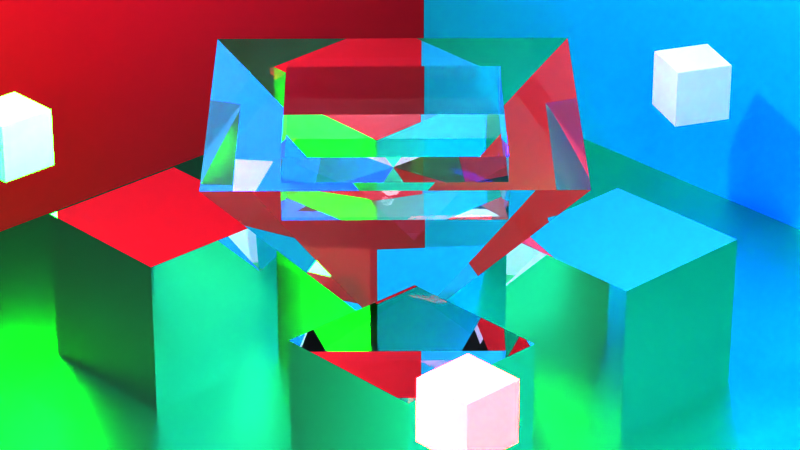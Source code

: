 # Source: test.blend  (saved by Blender 3.3.6; exported with 4.5.12 LTS)
import bpy
from mathutils import Matrix  # noqa: F401  (used for matrix-valued properties, if any)

bpy.ops.wm.read_factory_settings(use_empty=True)
scene = bpy.context.scene
scene.name = 'Scene'

# ---- collections
col_collection = bpy.data.collections.new('Collection'); scene.collection.children.link(col_collection)

# ---- materials (node trees are filled in below, after node groups)
mat_material = bpy.data.materials.new('Material')
mat_material.alpha_threshold = 0.0
mat_material.roughness = 0.5
mat_material.line_color = (0.0, 0.0, 0.0, 1.0)
mat_material_008 = bpy.data.materials.new('Material.008')
mat_material_008.alpha_threshold = 0.0
mat_material_008.roughness = 0.5
mat_material_008.line_color = (0.0, 0.0, 0.0, 1.0)
mat_material_001 = bpy.data.materials.new('Material.001')
mat_material_002 = bpy.data.materials.new('Material.002')
mat_material_003 = bpy.data.materials.new('Material.003')
mat_material_006 = bpy.data.materials.new('Material.006')
mat_material_005 = bpy.data.materials.new('Material.005')
mat_material_004 = bpy.data.materials.new('Material.004')
mat_material_004.alpha_threshold = 0.0
mat_material_004.use_raytrace_refraction = True
mat_material_004.use_screen_refraction = True
mat_material_004.refraction_depth = 13.6
mat_material_004.thickness_mode = 'SLAB'
mat_material_004.roughness = 0.5
mat_material_004.line_color = (0.0, 0.0, 0.0, 1.0)
mat_material_009 = bpy.data.materials.new('Material.009')
mat_material_010 = bpy.data.materials.new('Material.010')
mat_material_010.use_backface_culling = True

# ---- material node trees
mat_material.use_nodes = True; mat_material.node_tree.nodes.clear()
_N = mat_material.node_tree.nodes; _L = mat_material.node_tree.links
n0 = _N.new('ShaderNodeOutputMaterial'); n0.name = 'Material Output'; n0.location = (300, 300)
n1 = _N.new('ShaderNodeBsdfPrincipled'); n1.name = 'Principled BSDF'; n1.location = (10, 300)
n1.distribution = 'GGX'
n1.subsurface_method = 'RANDOM_WALK_SKIN'
n1.inputs[0].default_value = (1.0, 1.0, 1.0, 1.0)
n1.inputs[1].default_value = 1.0
n1.inputs[2].default_value = 0.0
n1.inputs[3].default_value = 1.45
n1.inputs[13].default_value = 0.0
n1.inputs[27].default_value = (0.0, 0.0, 0.0, 1.0)
n1.inputs[28].default_value = 1.0
_L.new(n1.outputs[0], n0.inputs[0])
n0.is_active_output = True
mat_material_008.use_nodes = True; mat_material_008.node_tree.nodes.clear()
_N = mat_material_008.node_tree.nodes; _L = mat_material_008.node_tree.links
n0 = _N.new('ShaderNodeOutputMaterial'); n0.name = 'Material Output'; n0.location = (300, 300)
n1 = _N.new('ShaderNodeBsdfPrincipled'); n1.name = 'Principled BSDF'; n1.location = (10, 300)
n1.distribution = 'GGX'
n1.subsurface_method = 'RANDOM_WALK_SKIN'
n1.inputs[0].default_value = (0.03811, 1.0, 0.4359, 1.0)
n1.inputs[1].default_value = 1.0
n1.inputs[2].default_value = 0.4318
n1.inputs[3].default_value = 1.45
n1.inputs[13].default_value = 0.0
n1.inputs[27].default_value = (0.0, 0.0, 0.0, 1.0)
n1.inputs[28].default_value = 1.0
_L.new(n1.outputs[0], n0.inputs[0])
n0.is_active_output = True
mat_material_001.use_nodes = True; mat_material_001.node_tree.nodes.clear()
_N = mat_material_001.node_tree.nodes; _L = mat_material_001.node_tree.links
n0 = _N.new('ShaderNodeBsdfPrincipled'); n0.name = 'Principled BSDF'; n0.location = (10, 300)
n0.distribution = 'GGX'
n0.subsurface_method = 'RANDOM_WALK_SKIN'
n0.inputs[3].default_value = 1.45
n0.inputs[27].default_value = (1.0, 0.0, 0.001705, 1.0)
n0.inputs[28].default_value = 30.9
n1 = _N.new('ShaderNodeOutputMaterial'); n1.name = 'Material Output'; n1.location = (300, 300)
_L.new(n0.outputs[0], n1.inputs[0])
n1.is_active_output = True
mat_material_002.use_nodes = True; mat_material_002.node_tree.nodes.clear()
_N = mat_material_002.node_tree.nodes; _L = mat_material_002.node_tree.links
n0 = _N.new('ShaderNodeBsdfPrincipled'); n0.name = 'Principled BSDF'; n0.location = (10, 300)
n0.distribution = 'GGX'
n0.subsurface_method = 'RANDOM_WALK_SKIN'
n0.inputs[3].default_value = 1.45
n0.inputs[27].default_value = (0.0, 1.0, 0.002795, 1.0)
n0.inputs[28].default_value = 30.9
n1 = _N.new('ShaderNodeOutputMaterial'); n1.name = 'Material Output'; n1.location = (300, 300)
_L.new(n0.outputs[0], n1.inputs[0])
n1.is_active_output = True
mat_material_003.use_nodes = True; mat_material_003.node_tree.nodes.clear()
_N = mat_material_003.node_tree.nodes; _L = mat_material_003.node_tree.links
n0 = _N.new('ShaderNodeBsdfPrincipled'); n0.name = 'Principled BSDF'; n0.location = (10, 300)
n0.distribution = 'GGX'
n0.subsurface_method = 'RANDOM_WALK_SKIN'
n0.inputs[3].default_value = 1.45
n0.inputs[27].default_value = (0.0, 0.001162, 1.0, 1.0)
n0.inputs[28].default_value = 30.9
n1 = _N.new('ShaderNodeOutputMaterial'); n1.name = 'Material Output'; n1.location = (300, 300)
_L.new(n0.outputs[0], n1.inputs[0])
n1.is_active_output = True
mat_material_006.use_nodes = True; mat_material_006.node_tree.nodes.clear()
_N = mat_material_006.node_tree.nodes; _L = mat_material_006.node_tree.links
n0 = _N.new('ShaderNodeBsdfPrincipled'); n0.name = 'Principled BSDF'; n0.location = (10, 300)
n0.distribution = 'GGX'
n0.subsurface_method = 'RANDOM_WALK_SKIN'
n0.inputs[0].default_value = (0.0, 0.4822, 0.8, 1.0)
n0.inputs[3].default_value = 1.45
n0.inputs[27].default_value = (0.0, 0.0, 0.0, 1.0)
n0.inputs[28].default_value = 1.0
n1 = _N.new('ShaderNodeOutputMaterial'); n1.name = 'Material Output'; n1.location = (300, 300)
_L.new(n0.outputs[0], n1.inputs[0])
n1.is_active_output = True
mat_material_005.use_nodes = True; mat_material_005.node_tree.nodes.clear()
_N = mat_material_005.node_tree.nodes; _L = mat_material_005.node_tree.links
n0 = _N.new('ShaderNodeOutputMaterial'); n0.name = 'Material Output'; n0.location = (300, 300)
n1 = _N.new('ShaderNodeBsdfPrincipled'); n1.name = 'Principled BSDF'; n1.location = (10, 300)
n1.distribution = 'GGX'
n1.subsurface_method = 'RANDOM_WALK_SKIN'
n1.inputs[0].default_value = (0.8, 0.0, 0.01682, 1.0)
n1.inputs[3].default_value = 1.45
n1.inputs[27].default_value = (0.0, 0.0, 0.0, 1.0)
n1.inputs[28].default_value = 1.0
_L.new(n1.outputs[0], n0.inputs[0])
n0.is_active_output = True
mat_material_004.use_nodes = True; mat_material_004.node_tree.nodes.clear()
_N = mat_material_004.node_tree.nodes; _L = mat_material_004.node_tree.links
n0 = _N.new('ShaderNodeOutputMaterial'); n0.name = 'Material Output'; n0.location = (252, 298)
n1 = _N.new('ShaderNodeBsdfPrincipled'); n1.name = 'Principled BSDF'; n1.location = (-48, 222)
n1.distribution = 'GGX'
n1.subsurface_method = 'RANDOM_WALK_SKIN'
n1.inputs[0].default_value = (1.0, 1.0, 1.0, 1.0)
n1.inputs[2].default_value = 0.0
n1.inputs[3].default_value = 1.25
n1.inputs[13].default_value = 0.0
n1.inputs[18].default_value = 1.0
n1.inputs[27].default_value = (0.0, 0.0, 0.0, 1.0)
n1.inputs[28].default_value = 1.0
n2 = _N.new('ShaderNodeValue'); n2.name = 'Value'; n2.location = (252, 138)
n2.outputs[0].default_value = 13.6
_L.new(n1.outputs[0], n0.inputs[0])
_L.new(n2.outputs[0], n0.inputs[3])
n0.is_active_output = True
mat_material_009.use_nodes = True; mat_material_009.node_tree.nodes.clear()
_N = mat_material_009.node_tree.nodes; _L = mat_material_009.node_tree.links
n0 = _N.new('ShaderNodeBsdfPrincipled'); n0.name = 'Principled BSDF'; n0.location = (10, 300)
n0.distribution = 'GGX'
n0.subsurface_method = 'RANDOM_WALK_SKIN'
n0.inputs[3].default_value = 1.45
n0.inputs[28].default_value = 24.0
n1 = _N.new('ShaderNodeOutputMaterial'); n1.name = 'Material Output'; n1.location = (300, 300)
n2 = _N.new('ShaderNodeHueSaturation'); n2.name = 'Hue Saturation Value'; n2.location = (-321, 100)
n2.inputs[4].default_value = (0.2848, 1.0, 0.0, 1.0)
n3 = _N.new('ShaderNodeMath'); n3.name = 'Math'; n3.location = (-676, 67)
n3.operation = 'SINE'
n4 = _N.new('ShaderNodeMath'); n4.name = 'Math.001'; n4.location = (-501, 105)
n4.operation = 'ABSOLUTE'
n5 = _N.new('ShaderNodeParticleInfo'); n5.name = 'Particle Info'; n5.location = (-941, 44)
_L.new(n0.outputs[0], n1.inputs[0])
_L.new(n2.outputs[0], n0.inputs[27])
_L.new(n3.outputs[0], n4.inputs[0])
_L.new(n4.outputs[0], n2.inputs[0])
_L.new(n5.outputs[1], n3.inputs[0])
_L.new(n2.outputs[0], n0.inputs[0])
n1.is_active_output = True
mat_material_010.use_nodes = True; mat_material_010.node_tree.nodes.clear()
_N = mat_material_010.node_tree.nodes; _L = mat_material_010.node_tree.links
n0 = _N.new('ShaderNodeOutputMaterial'); n0.name = 'Material Output'; n0.location = (300, 300)
n1 = _N.new('ShaderNodeBsdfPrincipled'); n1.name = 'Principled BSDF'; n1.location = (-255, 294)
n1.distribution = 'GGX'
n1.subsurface_method = 'RANDOM_WALK_SKIN'
n1.inputs[0].default_value = (0.8697, 0.8775, 1.0, 1.0)
n1.inputs[3].default_value = 1.45
n1.inputs[27].default_value = (0.0, 0.0, 0.0, 1.0)
n1.inputs[28].default_value = 1.0
n2 = _N.new('ShaderNodeNewGeometry'); n2.name = 'Geometry'; n2.location = (-824, -109)
n3 = _N.new('ShaderNodeMath'); n3.name = 'Math'; n3.location = (-586, 51)
n3.operation = 'SUBTRACT'
n3.inputs[0].default_value = 1.0
_L.new(n1.outputs[0], n0.inputs[0])
_L.new(n2.outputs[6], n3.inputs[1])
_L.new(n3.outputs[0], n1.inputs[4])
n0.is_active_output = True

# ---- world
world_world = bpy.data.worlds.new('World'); scene.world = world_world
world_world.use_nodes = True; world_world.node_tree.nodes.clear()
_N = world_world.node_tree.nodes; _L = world_world.node_tree.links
n0 = _N.new('ShaderNodeOutputWorld'); n0.name = 'World Output'; n0.location = (300, 300)
n1 = _N.new('ShaderNodeBackground'); n1.name = 'Background'; n1.location = (10, 300)
n1.inputs[0].default_value = (0.05088, 0.05088, 0.05088, 1.0)
_L.new(n1.outputs[0], n0.inputs[0])
n0.is_active_output = True
world_world.color = (0.05088, 0.05088, 0.05088)
world_world.use_sun_shadow = False
world_world.sun_shadow_jitter_overblur = 0.0

# ---- cameras
cam_camera = bpy.data.cameras.new('Camera')
cam_camera.clip_end = 100.0
cam_camera.lens = 132.0
cam_camera.ortho_scale = 7.314

# ---- lights
light_light = bpy.data.lights.new('Light', 'POINT')
light_light.transmission_factor = 0.0
light_light.energy = 1000.0
light_light.shadow_soft_size = 0.1
light_light.shadow_maximum_resolution = 0.006
light_light.use_absolute_resolution = True
light_point_002 = bpy.data.lights.new('Point.002', 'POINT')
light_point_002.transmission_factor = 0.0
light_point_002.energy = 1354.0
light_point_002.shadow_soft_size = 0.17
light_point_002.shadow_maximum_resolution = 0.006
light_point_002.use_absolute_resolution = True

# ---- meshes
me_cube = bpy.data.meshes.new('Cube')
me_cube.from_pydata([(1.0, 1.0, 1.0), (1.0, 1.0, -1.0), (1.0, -1.0, 1.0), (1.0, -1.0, -1.0), (-1.0, 1.0, 1.0), (-1.0, 1.0, -1.0), (-1.0, -1.0, 1.0), (-1.0, -1.0, -1.0)], [], [(0, 4, 6, 2), (3, 2, 6, 7), (7, 6, 4, 5), (5, 1, 3, 7), (1, 0, 2, 3), (5, 4, 0, 1)])
_uv = me_cube.uv_layers.new(name='UVMap')
_uv.uv.foreach_set('vector', [0.625, 0.5, 0.875, 0.5, 0.875, 0.75, 0.625, 0.75, 0.375, 0.75, 0.625, 0.75, 0.625, 1.0, 0.375, 1.0, 0.375, 0.0, 0.625, 0.0, 0.625, 0.25, 0.375, 0.25, 0.125, 0.5, 0.375, 0.5, 0.375, 0.75, 0.125, 0.75, 0.375, 0.5, 0.625, 0.5, 0.625, 0.75, 0.375, 0.75, 0.375, 0.25, 0.625, 0.25, 0.625, 0.5, 0.375, 0.5])
me_cube.materials.append(mat_material)
me_cube.use_mirror_vertex_groups = False
me_cube.update()
me_plane = bpy.data.meshes.new('Plane')
me_plane.from_pydata([(-1.0, -1.0, 0.0), (1.0, -1.0, 0.0), (-1.0, 1.0, 0.0), (1.0, 1.0, 0.0)], [], [(0, 1, 3, 2)])
_uv = me_plane.uv_layers.new(name='UVMap')
_uv.uv.foreach_set('vector', [0.0, 0.0, 1.0, 0.0, 1.0, 1.0, 0.0, 1.0])
me_plane.materials.append(mat_material_008)
me_plane.update()
me_cube_001 = bpy.data.meshes.new('Cube.001')
me_cube_001.from_pydata([(1.0, 1.0, 1.0), (1.0, 1.0, -1.0), (1.0, -1.0, 1.0), (1.0, -1.0, -1.0), (-1.0, 1.0, 1.0), (-1.0, 1.0, -1.0), (-1.0, -1.0, 1.0), (-1.0, -1.0, -1.0)], [], [(0, 4, 6, 2), (3, 2, 6, 7), (7, 6, 4, 5), (5, 1, 3, 7), (1, 0, 2, 3), (5, 4, 0, 1)])
_uv = me_cube_001.uv_layers.new(name='UVMap')
_uv.uv.foreach_set('vector', [0.625, 0.5, 0.875, 0.5, 0.875, 0.75, 0.625, 0.75, 0.375, 0.75, 0.625, 0.75, 0.625, 1.0, 0.375, 1.0, 0.375, 0.0, 0.625, 0.0, 0.625, 0.25, 0.375, 0.25, 0.125, 0.5, 0.375, 0.5, 0.375, 0.75, 0.125, 0.75, 0.375, 0.5, 0.625, 0.5, 0.625, 0.75, 0.375, 0.75, 0.375, 0.25, 0.625, 0.25, 0.625, 0.5, 0.375, 0.5])
me_cube_001.materials.append(mat_material)
me_cube_001.use_mirror_vertex_groups = False
me_cube_001.update()
me_cube_002 = bpy.data.meshes.new('Cube.002')
me_cube_002.from_pydata([(1.0, 1.0, 1.0), (1.0, 1.0, -1.0), (1.0, -1.0, 1.0), (1.0, -1.0, -1.0), (-1.0, 1.0, 1.0), (-1.0, 1.0, -1.0), (-1.0, -1.0, 1.0), (-1.0, -1.0, -1.0)], [], [(0, 4, 6, 2), (3, 2, 6, 7), (7, 6, 4, 5), (5, 1, 3, 7), (1, 0, 2, 3), (5, 4, 0, 1)])
_uv = me_cube_002.uv_layers.new(name='UVMap')
_uv.uv.foreach_set('vector', [0.625, 0.5, 0.875, 0.5, 0.875, 0.75, 0.625, 0.75, 0.375, 0.75, 0.625, 0.75, 0.625, 1.0, 0.375, 1.0, 0.375, 0.0, 0.625, 0.0, 0.625, 0.25, 0.375, 0.25, 0.125, 0.5, 0.375, 0.5, 0.375, 0.75, 0.125, 0.75, 0.375, 0.5, 0.625, 0.5, 0.625, 0.75, 0.375, 0.75, 0.375, 0.25, 0.625, 0.25, 0.625, 0.5, 0.375, 0.5])
me_cube_002.materials.append(mat_material)
me_cube_002.use_mirror_vertex_groups = False
me_cube_002.update()
me_cube_003 = bpy.data.meshes.new('Cube.003')
me_cube_003.from_pydata([(1.0, 1.0, 1.0), (1.0, 1.0, -1.0), (1.0, -1.0, 1.0), (1.0, -1.0, -1.0), (-1.0, 1.0, 1.0), (-1.0, 1.0, -1.0), (-1.0, -1.0, 1.0), (-1.0, -1.0, -1.0)], [], [(0, 4, 6, 2), (3, 2, 6, 7), (7, 6, 4, 5), (5, 1, 3, 7), (1, 0, 2, 3), (5, 4, 0, 1)])
_uv = me_cube_003.uv_layers.new(name='UVMap')
_uv.uv.foreach_set('vector', [0.625, 0.5, 0.875, 0.5, 0.875, 0.75, 0.625, 0.75, 0.375, 0.75, 0.625, 0.75, 0.625, 1.0, 0.375, 1.0, 0.375, 0.0, 0.625, 0.0, 0.625, 0.25, 0.375, 0.25, 0.125, 0.5, 0.375, 0.5, 0.375, 0.75, 0.125, 0.75, 0.375, 0.5, 0.625, 0.5, 0.625, 0.75, 0.375, 0.75, 0.375, 0.25, 0.625, 0.25, 0.625, 0.5, 0.375, 0.5])
me_cube_003.materials.append(mat_material)
me_cube_003.use_mirror_vertex_groups = False
me_cube_003.update()
me_cube_004 = bpy.data.meshes.new('Cube.004')
me_cube_004.from_pydata([(-1.0, -1.0, -1.0), (-1.0, -1.0, 1.0), (-1.0, 1.0, -1.0), (-1.0, 1.0, 1.0), (1.0, -1.0, -1.0), (1.0, -1.0, 1.0), (1.0, 1.0, -1.0), (1.0, 1.0, 1.0)], [], [(0, 1, 3, 2), (2, 3, 7, 6), (6, 7, 5, 4), (4, 5, 1, 0), (2, 6, 4, 0), (7, 3, 1, 5)])
_uv = me_cube_004.uv_layers.new(name='UVMap')
_uv.uv.foreach_set('vector', [0.375, 0.0, 0.625, 0.0, 0.625, 0.25, 0.375, 0.25, 0.375, 0.25, 0.625, 0.25, 0.625, 0.5, 0.375, 0.5, 0.375, 0.5, 0.625, 0.5, 0.625, 0.75, 0.375, 0.75, 0.375, 0.75, 0.625, 0.75, 0.625, 1.0, 0.375, 1.0, 0.125, 0.5, 0.375, 0.5, 0.375, 0.75, 0.125, 0.75, 0.625, 0.5, 0.875, 0.5, 0.875, 0.75, 0.625, 0.75])
me_cube_004.materials.append(mat_material_001)
me_cube_004.update()
me_cube_005 = bpy.data.meshes.new('Cube.005')
me_cube_005.from_pydata([(-1.0, -1.0, -1.0), (-1.0, -1.0, 1.0), (-1.0, 1.0, -1.0), (-1.0, 1.0, 1.0), (1.0, -1.0, -1.0), (1.0, -1.0, 1.0), (1.0, 1.0, -1.0), (1.0, 1.0, 1.0)], [], [(0, 1, 3, 2), (2, 3, 7, 6), (6, 7, 5, 4), (4, 5, 1, 0), (2, 6, 4, 0), (7, 3, 1, 5)])
_uv = me_cube_005.uv_layers.new(name='UVMap')
_uv.uv.foreach_set('vector', [0.375, 0.0, 0.625, 0.0, 0.625, 0.25, 0.375, 0.25, 0.375, 0.25, 0.625, 0.25, 0.625, 0.5, 0.375, 0.5, 0.375, 0.5, 0.625, 0.5, 0.625, 0.75, 0.375, 0.75, 0.375, 0.75, 0.625, 0.75, 0.625, 1.0, 0.375, 1.0, 0.125, 0.5, 0.375, 0.5, 0.375, 0.75, 0.125, 0.75, 0.625, 0.5, 0.875, 0.5, 0.875, 0.75, 0.625, 0.75])
me_cube_005.materials.append(mat_material_002)
me_cube_005.update()
me_cube_006 = bpy.data.meshes.new('Cube.006')
me_cube_006.from_pydata([(-1.0, -1.0, -1.0), (-1.0, -1.0, 1.0), (-1.0, 1.0, -1.0), (-1.0, 1.0, 1.0), (1.0, -1.0, -1.0), (1.0, -1.0, 1.0), (1.0, 1.0, -1.0), (1.0, 1.0, 1.0)], [], [(0, 1, 3, 2), (2, 3, 7, 6), (6, 7, 5, 4), (4, 5, 1, 0), (2, 6, 4, 0), (7, 3, 1, 5)])
_uv = me_cube_006.uv_layers.new(name='UVMap')
_uv.uv.foreach_set('vector', [0.375, 0.0, 0.625, 0.0, 0.625, 0.25, 0.375, 0.25, 0.375, 0.25, 0.625, 0.25, 0.625, 0.5, 0.375, 0.5, 0.375, 0.5, 0.625, 0.5, 0.625, 0.75, 0.375, 0.75, 0.375, 0.75, 0.625, 0.75, 0.625, 1.0, 0.375, 1.0, 0.125, 0.5, 0.375, 0.5, 0.375, 0.75, 0.125, 0.75, 0.625, 0.5, 0.875, 0.5, 0.875, 0.75, 0.625, 0.75])
me_cube_006.materials.append(mat_material_003)
me_cube_006.update()
me_plane_001 = bpy.data.meshes.new('Plane.001')
me_plane_001.from_pydata([(-1.0, -1.0, 0.0), (1.0, -1.0, 0.0), (-1.0, 1.0, 0.0), (1.0, 1.0, 0.0)], [], [(0, 1, 3, 2)])
_uv = me_plane_001.uv_layers.new(name='UVMap')
_uv.uv.foreach_set('vector', [0.0, 0.0, 1.0, 0.0, 1.0, 1.0, 0.0, 1.0])
me_plane_001.materials.append(mat_material_006)
me_plane_001.update()
me_plane_002 = bpy.data.meshes.new('Plane.002')
me_plane_002.from_pydata([(-1.0, -1.0, 0.0), (1.0, -1.0, 0.0), (-1.0, 1.0, 0.0), (1.0, 1.0, 0.0)], [], [(0, 1, 3, 2)])
_uv = me_plane_002.uv_layers.new(name='UVMap')
_uv.uv.foreach_set('vector', [0.0, 0.0, 1.0, 0.0, 1.0, 1.0, 0.0, 1.0])
me_plane_002.materials.append(mat_material_005)
me_plane_002.update()
me_cone = bpy.data.meshes.new('Cone')
me_cone.from_pydata([(-5.137e-09, 0.5967, -0.5), (0.5967, 6.958e-09, -0.5), (4.762e-08, -0.5967, -0.5), (-0.5967, -4.58e-08, -0.5), (0.0, 0.0, 0.5), (0.0, 1.0, -0.5), (1.0, 0.0, -0.5), (0.0, -1.0, -0.5), (-1.0, 0.0, -0.5), (-5.137e-09, 0.5967, -0.292), (0.5967, 6.958e-09, -0.292), (4.762e-08, -0.5967, -0.292), (-0.5967, -4.58e-08, -0.292)], [], [(5, 4, 6), (6, 4, 7), (3, 0, 9, 12), (7, 4, 8), (8, 4, 5), (1, 0, 5, 6), (2, 1, 6, 7), (3, 2, 7, 8), (0, 3, 8, 5), (9, 10, 11, 12), (1, 2, 11, 10), (2, 3, 12, 11), (0, 1, 10, 9)])
_uv = me_cone.uv_layers.new(name='UVMap')
_uv.uv.foreach_set('vector', [0.25, 0.49, 0.25, 0.25, 0.49, 0.25, 0.49, 0.25, 0.25, 0.25, 0.25, 0.01, 0.5376, 0.25, 0.75, 0.4624, 0.75, 0.4624, 0.5376, 0.25, 0.25, 0.01, 0.25, 0.25, 0.01, 0.25, 0.01, 0.25, 0.25, 0.25, 0.25, 0.49, 0.9624, 0.25, 0.75, 0.4624, 0.75, 0.49, 0.99, 0.25, 0.75, 0.03758, 0.9624, 0.25, 0.99, 0.25, 0.75, 0.01, 0.5376, 0.25, 0.75, 0.03758, 0.75, 0.01, 0.51, 0.25, 0.75, 0.4624, 0.5376, 0.25, 0.51, 0.25, 0.75, 0.49, 0.75, 0.4624, 0.9624, 0.25, 0.75, 0.03758, 0.5376, 0.25, 0.9624, 0.25, 0.75, 0.03758, 0.75, 0.03758, 0.9624, 0.25, 0.75, 0.03758, 0.5376, 0.25, 0.5376, 0.25, 0.75, 0.03758, 0.75, 0.4624, 0.9624, 0.25, 0.9624, 0.25, 0.75, 0.4624])
me_cone.materials.append(mat_material_004)
me_cone.update()
me_circle = bpy.data.meshes.new('Circle')
me_circle.from_pydata([(0.0, 1.0, 0.0), (-0.1951, 0.9808, 0.0), (-0.3827, 0.9239, 0.0), (-0.5556, 0.8315, 0.0), (-0.7071, 0.7071, 0.0), (-0.8315, 0.5556, 0.0), (-0.9239, 0.3827, 0.0), (-0.9808, 0.1951, 0.0), (-1.0, 0.0, 0.0), (-0.9808, -0.1951, 0.0), (-0.9239, -0.3827, 0.0), (-0.8315, -0.5556, 0.0), (-0.7071, -0.7071, 0.0), (-0.5556, -0.8315, 0.0), (-0.3827, -0.9239, 0.0), (-0.1951, -0.9808, 0.0), (0.0, -1.0, 0.0), (0.1951, -0.9808, 0.0), (0.3827, -0.9239, 0.0), (0.5556, -0.8315, 0.0), (0.7071, -0.7071, 0.0), (0.8315, -0.5556, 0.0), (0.9239, -0.3827, 0.0), (0.9808, -0.1951, 0.0), (1.0, 0.0, 0.0), (0.9808, 0.1951, 0.0), (0.9239, 0.3827, 0.0), (0.8315, 0.5556, 0.0), (0.7071, 0.7071, 0.0), (0.5556, 0.8315, 0.0), (0.3827, 0.9239, 0.0), (0.1951, 0.9808, 0.0)], [(1, 0), (2, 1), (3, 2), (4, 3), (5, 4), (6, 5), (7, 6), (8, 7), (9, 8), (10, 9), (11, 10), (12, 11), (13, 12), (14, 13), (15, 14), (16, 15), (17, 16), (18, 17), (19, 18), (20, 19), (21, 20), (22, 21), (23, 22), (24, 23), (25, 24), (26, 25), (27, 26), (28, 27), (29, 28), (30, 29), (31, 30), (0, 31)], [])
_uv = me_circle.uv_layers.new(name='UVMap')
_uv.uv.foreach_set('vector', [])
me_circle.update()
me_sphere = bpy.data.meshes.new('Sphere')
me_sphere.from_pydata([(0.0, 1.0, 0.0), (0.0, 0.7071, -0.7071), (0.7071, -3.091e-08, 0.7071), (1.0, -4.371e-08, -5.96e-08), (0.7071, -3.091e-08, -0.7071), (-6.182e-08, -0.7071, 0.7071), (-8.742e-08, -1.0, -1.192e-07), (-6.182e-08, -0.7071, -0.7071), (0.0, 0.0, -1.0), (0.0, 0.0, 1.0), (-0.7071, 9.273e-08, 0.7071), (-1.0, 1.311e-07, -1.788e-07), (-0.7071, 9.273e-08, -0.7071), (1.236e-07, 0.7071, 0.7071)], [], [(1, 0, 3, 4), (13, 9, 2), (8, 1, 4), (0, 13, 2, 3), (8, 4, 7), (3, 2, 5, 6), (4, 3, 6, 7), (2, 9, 5), (5, 9, 10), (8, 7, 12), (6, 5, 10, 11), (7, 6, 11, 12), (12, 11, 0, 1), (10, 9, 13), (8, 12, 1), (11, 10, 13, 0)])
_uv = me_sphere.uv_layers.new(name='UVMap')
_uv.uv.foreach_set('vector', [0.75, 0.25, 0.75, 0.5, 0.5, 0.5, 0.5, 0.25, 0.75, 0.75, 0.625, 1.0, 0.5, 0.75, 0.625, 0.0, 0.75, 0.25, 0.5, 0.25, 0.75, 0.5, 0.75, 0.75, 0.5, 0.75, 0.5, 0.5, 0.375, 0.0, 0.5, 0.25, 0.25, 0.25, 0.5, 0.5, 0.5, 0.75, 0.25, 0.75, 0.25, 0.5, 0.5, 0.25, 0.5, 0.5, 0.25, 0.5, 0.25, 0.25, 0.5, 0.75, 0.375, 1.0, 0.25, 0.75, 0.25, 0.75, 0.125, 1.0, 0.0, 0.75, 0.125, 0.0, 0.25, 0.25, 0.0, 0.25, 0.25, 0.5, 0.25, 0.75, 0.0, 0.75, 0.0, 0.5, 0.25, 0.25, 0.25, 0.5, 0.0, 0.5, 0.0, 0.25, 1.0, 0.25, 1.0, 0.5, 0.75, 0.5, 0.75, 0.25, 1.0, 0.75, 0.875, 1.0, 0.75, 0.75, 0.875, 0.0, 1.0, 0.25, 0.75, 0.25, 1.0, 0.5, 1.0, 0.75, 0.75, 0.75, 0.75, 0.5])
me_sphere.materials.append(mat_material_009)
me_sphere.update()
me_plane_004 = bpy.data.meshes.new('Plane.004')
me_plane_004.from_pydata([(-1.0, -1.0, 0.0), (1.0, -1.0, 0.0), (-1.0, 1.0, 0.0), (1.0, 1.0, 0.0)], [], [(0, 1, 3, 2)])
_uv = me_plane_004.uv_layers.new(name='UVMap')
_uv.uv.foreach_set('vector', [0.0, 0.0, 1.0, 0.0, 1.0, 1.0, 0.0, 1.0])
me_plane_004.materials.append(mat_material_010)
me_plane_004.update()
me_plane_005 = bpy.data.meshes.new('Plane.005')
me_plane_005.from_pydata([(-1.0, -1.0, 0.0), (1.0, -1.0, 0.0), (-1.0, 1.0, 0.0), (1.0, 1.0, 0.0)], [], [(0, 1, 3, 2)])
_uv = me_plane_005.uv_layers.new(name='UVMap')
_uv.uv.foreach_set('vector', [0.0, 0.0, 1.0, 0.0, 1.0, 1.0, 0.0, 1.0])
me_plane_005.materials.append(mat_material_010)
me_plane_005.update()
me_plane_006 = bpy.data.meshes.new('Plane.006')
me_plane_006.from_pydata([(-1.0, -1.0, 0.0), (1.0, -1.0, 0.0), (-1.0, 1.0, 0.0), (1.0, 1.0, 0.0)], [], [(0, 1, 3, 2)])
_uv = me_plane_006.uv_layers.new(name='UVMap')
_uv.uv.foreach_set('vector', [0.0, 0.0, 1.0, 0.0, 1.0, 1.0, 0.0, 1.0])
me_plane_006.materials.append(mat_material_010)
me_plane_006.update()

# ---- curves / text
cu_beziercircle = bpy.data.curves.new('BezierCircle', 'CURVE')
cu_beziercircle.dimensions = '3D'
_sp = cu_beziercircle.splines.new('BEZIER'); _sp.bezier_points.add(3)
_sp.bezier_points.foreach_set('co', [-1.0, 0.0, 0.0, 0.0, 1.0, 0.0, 1.0, 0.0, 0.0, 0.0, -1.0, 0.0])
_sp.bezier_points.foreach_set('handle_left', [-1.0, -0.5521, 0.0, -0.5521, 1.0, 0.0, 1.0, 0.5521, 0.0, 0.5521, -1.0, 0.0])
_sp.bezier_points.foreach_set('handle_right', [-1.0, 0.5521, 0.0, 0.5521, 1.0, 0.0, 1.0, -0.5521, 0.0, -0.5521, -1.0, 0.0])
for _p, _l, _r in zip(_sp.bezier_points, ['AUTO', 'AUTO', 'AUTO', 'AUTO'], ['AUTO', 'AUTO', 'AUTO', 'AUTO']): _p.handle_left_type = _l; _p.handle_right_type = _r
_sp.order_u = 0
_sp.order_v = 0
_sp.use_cyclic_u = True
cu_beziercircle.use_path = True
cu_beziercircle.fill_mode = 'FULL'

# ---- objects
ob_cube = bpy.data.objects.new('Cube', me_cube)
ob_light = bpy.data.objects.new('Light', light_light)
ob_camera = bpy.data.objects.new('Camera', cam_camera)
ob_plane = bpy.data.objects.new('Plane', me_plane)
ob_cube_001 = bpy.data.objects.new('Cube.001', me_cube_001)
ob_cube_002 = bpy.data.objects.new('Cube.002', me_cube_002)
ob_cube_003 = bpy.data.objects.new('Cube.003', me_cube_003)
ob_cube_004 = bpy.data.objects.new('Cube.004', me_cube_004)
ob_cube_005 = bpy.data.objects.new('Cube.005', me_cube_005)
ob_cube_006 = bpy.data.objects.new('Cube.006', me_cube_006)
ob_plane_001 = bpy.data.objects.new('Plane.001', me_plane_001)
ob_plane_002 = bpy.data.objects.new('Plane.002', me_plane_002)
ob_beziercircle = bpy.data.objects.new('BezierCircle', cu_beziercircle)
ob_empty = bpy.data.objects.new('Empty', None)
ob_cone = bpy.data.objects.new('Cone', me_cone)
ob_circle = bpy.data.objects.new('Circle', me_circle)
ob_sphere = bpy.data.objects.new('Sphere', me_sphere)
ob_point = bpy.data.objects.new('Point', light_point_002)
ob_plane_003 = bpy.data.objects.new('Plane.003', me_plane_004)
ob_plane_004 = bpy.data.objects.new('Plane.004', me_plane_005)
ob_plane_005 = bpy.data.objects.new('Plane.005', me_plane_006)

# ---- transforms, parenting, visibility, modifiers, constraints
ob_cube.location = (0.0, 0.0, 1.0)
ob_cube.lock_rotations_4d = False
ob_cube.empty_display_type = 'ARROWS'
ob_cube.lineart.crease_threshold = 0.0
ob_light.location = (2.636, -2.269, 14.39)
ob_light.rotation_euler = (0.6503, 0.05522, 1.866)
ob_light.lock_rotations_4d = False
ob_light.empty_display_type = 'ARROWS'
ob_light.color = (0.0, 0.0, 0.0, 0.0)
ob_light.lineart.crease_threshold = 0.0
ob_camera.location = (25.94, -24.1, 18.22)
ob_camera.rotation_euler = (1.109, 0.0, 0.8149)
ob_camera.lock_rotations_4d = False
ob_camera.empty_display_type = 'ARROWS'
ob_camera.color = (0.0, 0.0, 0.0, 0.0)
ob_camera.display_type = 'WIRE'
ob_camera.lineart.crease_threshold = 0.0
ob_plane.location = (2.492, -5.44, 0.0)
ob_plane.scale = (10.76, 10.76, 10.76)
_m = ob_plane.modifiers.new('Collision', 'COLLISION')
ob_cube_001.location = (4.354, 0.0, 1.0)
ob_cube_001.lock_rotations_4d = False
ob_cube_001.empty_display_type = 'ARROWS'
ob_cube_001.lineart.crease_threshold = 0.0
ob_cube_002.location = (0.0, -3.72, 1.0)
ob_cube_002.lock_rotations_4d = False
ob_cube_002.empty_display_type = 'ARROWS'
ob_cube_002.lineart.crease_threshold = 0.0
ob_cube_003.location = (4.516, -3.72, 1.0)
ob_cube_003.lock_rotations_4d = False
ob_cube_003.empty_display_type = 'ARROWS'
ob_cube_003.lineart.crease_threshold = 0.0
ob_cube_004.location = (0.0, 0.0, 0.0)
ob_cube_004.rotation_euler = (0.0, -0.0, 314.2)
ob_cube_004.scale = (0.389, 0.389, 0.389)
_c = ob_cube_004.constraints.new('FOLLOW_PATH'); _c.name = 'Follow Path'
_c.target = ob_beziercircle
_c.offset = 66.0
ob_cube_005.location = (0.0, 0.0, 0.0)
ob_cube_005.rotation_euler = (0.0, -0.0, 314.2)
ob_cube_005.scale = (0.389, 0.389, 0.389)
_c = ob_cube_005.constraints.new('FOLLOW_PATH'); _c.name = 'Follow Path'
_c.target = ob_beziercircle
_c.offset = 33.0
ob_cube_006.location = (0.0, 0.0, 0.0)
ob_cube_006.rotation_euler = (0.0, -0.0, 31.03)
ob_cube_006.scale = (0.389, 0.389, 0.389)
_c = ob_cube_006.constraints.new('FOLLOW_PATH'); _c.name = 'Follow Path'
_c.target = ob_beziercircle
ob_plane_001.location = (4.618, 4.959, 5.89)
ob_plane_001.rotation_euler = (1.571, -0.0, 0.0)
ob_plane_001.scale = (10.76, 10.76, 10.76)
ob_plane_002.location = (-4.347, -5.166, 5.89)
ob_plane_002.rotation_euler = (1.571, -0.0, 1.571)
ob_plane_002.scale = (10.76, 10.76, 10.76)
ob_beziercircle.location = (2.288, -1.905, 2.444)
ob_beziercircle.rotation_euler = (0.0, 0.0, 3.103)
ob_beziercircle.scale = (5.263, 5.263, 5.263)
ob_empty.location = (2.288, 3.359, 2.444)
ob_cone.location = (2.288, -1.905, 2.046)
ob_cone.rotation_euler = (0.0, 0.0, -3.103)
ob_cone.scale = (3.169, 3.169, -3.169)
ob_circle.location = (2.288, -1.905, 8.613)
ob_circle.rotation_euler = (1.874, -4.502, 0.525)
ob_circle.scale = (3.829, 3.829, 3.829)
ob_circle.hide_render = True
ob_circle.show_instancer_for_render = False
_m = ob_circle.modifiers.new('ParticleSystem', 'PARTICLE_SYSTEM')
ob_sphere.location = (2.288, -11.31, 2.444)
ob_sphere.scale = (1.0, 1.0, 0.6875)
ob_point.location = (2.238, -1.868, 8.294)
ob_plane_003.location = (12.16, -3.036, 6.458)
ob_plane_003.rotation_euler = (1.571, -0.0, 4.712)
ob_plane_003.scale = (10.76, 10.76, 10.76)
ob_plane_004.location = (4.629, -13.06, 6.458)
ob_plane_004.rotation_euler = (1.571, -0.0, 3.142)
ob_plane_004.scale = (10.76, 10.76, 10.76)
ob_plane_005.location = (6.376, -3.434, 16.4)
ob_plane_005.rotation_euler = (-7.643e-15, -3.142, 3.142)
ob_plane_005.scale = (10.76, 10.76, 10.76)

# ---- collection membership
col_collection.objects.link(ob_cube)
col_collection.objects.link(ob_light)
col_collection.objects.link(ob_camera)
col_collection.objects.link(ob_plane)
col_collection.objects.link(ob_cube_001)
col_collection.objects.link(ob_cube_002)
col_collection.objects.link(ob_cube_003)
col_collection.objects.link(ob_cube_004)
col_collection.objects.link(ob_cube_005)
col_collection.objects.link(ob_cube_006)
col_collection.objects.link(ob_plane_001)
col_collection.objects.link(ob_plane_002)
col_collection.objects.link(ob_beziercircle)
col_collection.objects.link(ob_empty)
col_collection.objects.link(ob_cone)
col_collection.objects.link(ob_circle)
col_collection.objects.link(ob_sphere)
col_collection.objects.link(ob_point)
col_collection.objects.link(ob_plane_003)
col_collection.objects.link(ob_plane_004)
col_collection.objects.link(ob_plane_005)

# ---- scene / render settings (as saved in the file)
scene.camera = ob_camera
scene.frame_start = 1; scene.frame_end = 250; scene.frame_set(72)
scene.render.engine = 'CYCLES'
scene.render.image_settings.file_format = 'FFMPEG'
scene.render.image_settings.color_mode = 'RGB'
scene.cycles.use_denoising = False
scene.cycles.samples = 128
scene.cycles.sampling_pattern = 'TABULATED_SOBOL'
scene.cycles.use_adaptive_sampling = False
scene.cycles.use_light_tree = False
scene.cycles.fast_gi_method = 'ADD'
scene.cycles.use_auto_tile = False
scene.cycles.tile_size = 256
scene.eevee.use_raytracing = True
scene.view_settings.look = 'Medium Contrast'
scene.view_settings.view_transform = 'Standard'
scene.view_settings.exposure = 0.2162
scene.view_settings.gamma = 0.6216
bpy.context.view_layer.update()
